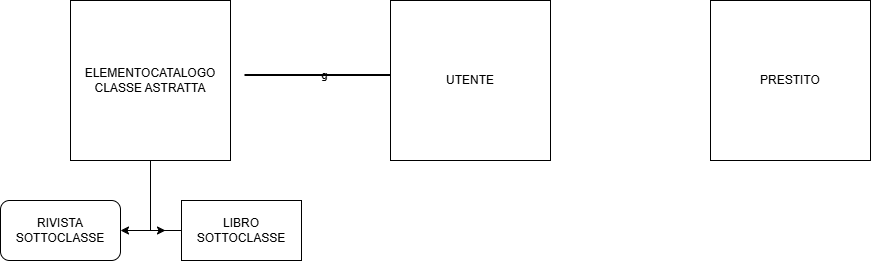

The diagram above was exported from draw.io. Its source (the exported page's mxGraphModel, read from the mxfile embedded in the PNG):
<mxGraphModel dx="1034" dy="540" grid="1" gridSize="10" guides="1" tooltips="1" connect="1" arrows="1" fold="1" page="1" pageScale="1" pageWidth="827" pageHeight="1169" math="0" shadow="0">
  <root>
    <mxCell id="0" />
    <mxCell id="1" parent="0" />
    <mxCell id="agWdQQCM9AIaWsbilFuv-3" style="edgeStyle=orthogonalEdgeStyle;rounded=0;orthogonalLoop=1;jettySize=auto;html=1;exitX=0.5;exitY=1;exitDx=0;exitDy=0;labelBackgroundColor=none;fontColor=default;" edge="1" parent="1" source="7WDjc0-mTvpPY2YA_gZj-1">
      <mxGeometry relative="1" as="geometry">
        <mxPoint x="175" y="350" as="targetPoint" />
        <Array as="points">
          <mxPoint x="160" y="350" />
        </Array>
      </mxGeometry>
    </mxCell>
    <mxCell id="7WDjc0-mTvpPY2YA_gZj-1" value="ELEMENTOCATALOGO&lt;div&gt;CLASSE ASTRATTA&lt;/div&gt;" style="whiteSpace=wrap;html=1;aspect=fixed;labelBackgroundColor=none;" parent="1" vertex="1">
      <mxGeometry x="80" y="120" width="160" height="160" as="geometry" />
    </mxCell>
    <mxCell id="agWdQQCM9AIaWsbilFuv-1" value="g" style="endArrow=none;html=1;rounded=0;strokeWidth=2;labelBackgroundColor=none;fontColor=default;" edge="1" parent="1">
      <mxGeometry relative="1" as="geometry">
        <mxPoint x="254" y="194.5" as="sourcePoint" />
        <mxPoint x="414" y="194.5" as="targetPoint" />
      </mxGeometry>
    </mxCell>
    <mxCell id="agWdQQCM9AIaWsbilFuv-2" value="N" style="resizable=0;html=1;whiteSpace=wrap;align=right;verticalAlign=bottom;labelBackgroundColor=none;" connectable="0" vertex="1" parent="agWdQQCM9AIaWsbilFuv-1">
      <mxGeometry x="1" relative="1" as="geometry" />
    </mxCell>
    <mxCell id="agWdQQCM9AIaWsbilFuv-4" value="UTENTE" style="whiteSpace=wrap;html=1;aspect=fixed;" vertex="1" parent="1">
      <mxGeometry x="400" y="120" width="160" height="160" as="geometry" />
    </mxCell>
    <mxCell id="agWdQQCM9AIaWsbilFuv-11" value="PRESTITO" style="whiteSpace=wrap;html=1;aspect=fixed;" vertex="1" parent="1">
      <mxGeometry x="720" y="120" width="160" height="160" as="geometry" />
    </mxCell>
    <mxCell id="agWdQQCM9AIaWsbilFuv-15" value="" style="edgeStyle=orthogonalEdgeStyle;rounded=0;orthogonalLoop=1;jettySize=auto;html=1;" edge="1" parent="1" source="agWdQQCM9AIaWsbilFuv-12" target="agWdQQCM9AIaWsbilFuv-13">
      <mxGeometry relative="1" as="geometry">
        <Array as="points">
          <mxPoint x="200" y="350" />
          <mxPoint x="200" y="350" />
        </Array>
      </mxGeometry>
    </mxCell>
    <mxCell id="agWdQQCM9AIaWsbilFuv-12" value="&lt;div&gt;LIBRO&lt;/div&gt;&lt;div&gt;SOTTOCLASSE&lt;/div&gt;" style="rounded=0;whiteSpace=wrap;html=1;" vertex="1" parent="1">
      <mxGeometry x="191" y="320" width="120" height="60" as="geometry" />
    </mxCell>
    <mxCell id="agWdQQCM9AIaWsbilFuv-13" value="RIVISTA&lt;div&gt;SOTTOCLASSE&lt;/div&gt;" style="rounded=1;whiteSpace=wrap;html=1;" vertex="1" parent="1">
      <mxGeometry x="10" y="320" width="120" height="60" as="geometry" />
    </mxCell>
  </root>
</mxGraphModel>